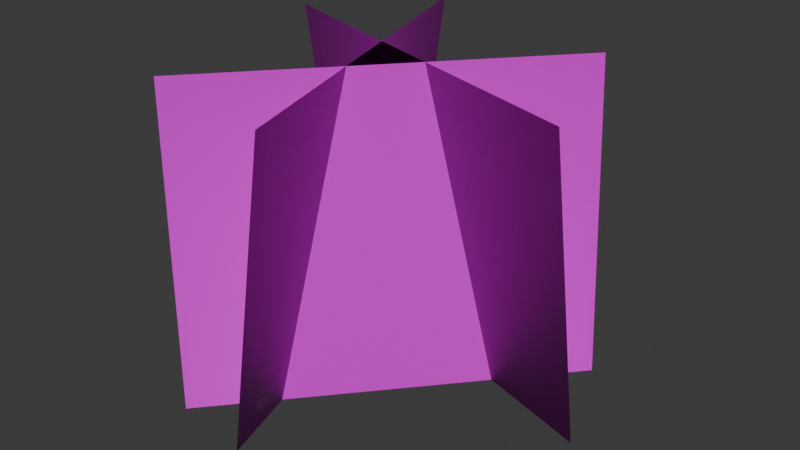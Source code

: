 # Source: gras.blend  (saved by Blender 5.0.119; exported with 4.5.12 LTS)
import bpy
from mathutils import Matrix  # noqa: F401  (used for matrix-valued properties, if any)

bpy.ops.wm.read_factory_settings(use_empty=True)
scene = bpy.context.scene
scene.name = 'Scene'

# ---- collections
col_collection = bpy.data.collections.new('Collection'); scene.collection.children.link(col_collection)

# ---- images (referenced by path relative to the original .blend; pixels are not part of the script)
import os
ASSET_DIR = os.environ.get("B2B_ASSET_DIR", "")  # directory of the original .blend (textures are referenced by path, not embedded)
HERE = os.path.dirname(os.path.abspath(__file__))  # packed textures are extracted next to this script under _unpacked/

def load_image(name, relpath, width, height, colorspace="sRGB"):
    """Load a texture the original file referenced (path relative to the .blend, or extracted next to this script)."""
    p = next((c for c in (os.path.join(HERE, relpath), os.path.join(ASSET_DIR, relpath)) if relpath and os.path.exists(c)), "")
    if p:
        img = bpy.data.images.load(p, check_existing=True)
        img.name = name
    else:  # same state as the original file: an image datablock whose file is absent (Cycles renders it pink)
        img = bpy.data.images.new(name, width, height)
        img.source = "FILE"
        img.filepath = "//" + (relpath or name)
    img.colorspace_settings.name = colorspace
    return img
img_gras_mono_png = load_image('gras-mono.png', 'gras-mono.png', 1024, 1024, 'sRGB')

# ---- materials (node trees are filled in below, after node groups)
mat_material_001 = bpy.data.materials.new('Material.001')

# ---- material node trees
mat_material_001.use_nodes = True; mat_material_001.node_tree.nodes.clear()
_N = mat_material_001.node_tree.nodes; _L = mat_material_001.node_tree.links
n0 = _N.new('ShaderNodeOutputMaterial'); n0.name = 'Material Output'; n0.location = (30, 173)
n1 = _N.new('ShaderNodeBsdfPrincipled'); n1.name = 'Principled BSDF'; n1.location = (-370, 173)
n2 = _N.new('ShaderNodeTexImage'); n2.name = 'Image Texture'; n2.location = (-660, 153)
n2.image = img_gras_mono_png
_L.new(n1.outputs[0], n0.inputs[0])
_L.new(n2.outputs[0], n1.inputs[0])
_L.new(n2.outputs[1], n1.inputs[4])
n0.is_active_output = True

# ---- world
world_world = bpy.data.worlds.new('World'); scene.world = world_world
world_world.use_nodes = True; world_world.node_tree.nodes.clear()
_N = world_world.node_tree.nodes; _L = world_world.node_tree.links
n0 = _N.new('ShaderNodeOutputWorld'); n0.name = 'World Output'; n0.location = (200, 100)
n1 = _N.new('ShaderNodeBackground'); n1.name = 'Background'; n1.location = (-200, 100)
n1.inputs[0].default_value = (0.05088, 0.05088, 0.05088, 1.0)
_L.new(n1.outputs[0], n0.inputs[0])
n0.is_active_output = True
world_world.color = (0.05088, 0.05088, 0.05088)
world_world.sun_shadow_jitter_overblur = 0.0

# ---- meshes
me_plane = bpy.data.meshes.new('Plane')
me_plane.from_pydata([(2.283e-08, -0.0133, 0.0), (2.283e-08, 0.01407, 0.0), (-2.283e-08, -0.006776, 0.1179), (-2.283e-08, 0.004757, 0.1023), (-2.283e-08, 0.004466, 0.1998)], [], [(2, 3, 0), (1, 0, 3), (3, 2, 4)])
_uv = me_plane.uv_layers.new(name='UVMap')
_uv.uv.foreach_set('vector', [0.0, 0.0, 0.0, 0.0, 0.0, 0.0, 0.0, 0.0, 0.0, 0.0, 0.0, 0.0, 0.0, 0.0, 0.0, 0.0, 0.0, 0.0])
me_plane.update()
me_plane.normals_split_custom_set([tuple(v) for v in zip(*[iter([-3.133e-07, -0.007034, 1.0, -3.133e-07, -0.00708, 1.0, -3.134e-07, -0.006963, 1.0, -4.027e-07, -0.007026, 1.0, -4.027e-07, -0.007068, 1.0, -4.027e-07, -0.007163, 1.0, -1.192e-08, -0.007024, 1.0, -1.192e-08, -0.007083, 1.0, -1.192e-08, -0.007078, 1.0])] * 3)])
me_plane_001 = bpy.data.meshes.new('Plane.001')
me_plane_001.from_pydata([(-0.05743, -0.1223, 0.1984), (-0.03829, -0.139, 8.655e-10), (0.1067, 0.06629, 0.1984), (0.1258, 0.04964, 1.05e-09), (-0.03321, 0.09931, 0.1984), (-0.05751, 0.09199, 0.0), (0.03893, -0.1401, 0.1984), (0.01463, -0.1474, 0.0), (0.1469, -0.04492, 0.1984), (0.1543, -0.02067, 0.0), (-0.0921, 0.02857, 0.1984), (-0.08464, 0.05282, 0.0)], [], [(0, 1, 3, 2), (4, 5, 7, 6), (8, 9, 11, 10)])
_uv = me_plane_001.uv_layers.new(name='UVMap')
_uv.uv.foreach_set('vector', [-5.96e-08, 0.75, 0.0, -5.96e-08, 1.0, 0.0, 1.0, 0.75, -5.96e-08, 0.75, 0.0, -5.96e-08, 1.0, 0.0, 1.0, 0.75, -5.96e-08, 0.75, 0.0, -5.96e-08, 1.0, 0.0, 1.0, 0.75])
me_plane_001.materials.append(mat_material_001)
me_plane_001.update()
me_plane_001.normals_split_custom_set([tuple(v) for v in zip(*[iter([0.01193, 0.02564, 0.9996, 0.007573, 0.02788, 0.9996, -0.02532, -0.009911, 0.9996, -0.02231, -0.01377, 0.9997, 0.007037, -0.02072, 0.9998, 0.0116, -0.01842, 0.9998, -0.002848, 0.0296, 0.9996, -0.008042, 0.02921, 0.9995, -0.03076, 0.009308, 0.9995, -0.03091, 0.004032, 0.9995, 0.01697, -0.01068, 0.9998, 0.01923, -0.00606, 0.9998])] * 3)])

# ---- objects
ob_plane = bpy.data.objects.new('Plane', me_plane)
ob_gras_quads = bpy.data.objects.new('gras-quads', me_plane_001)

# ---- transforms, parenting, visibility, modifiers, constraints
ob_plane.location = (0.0, 0.0, 0.0)
ob_gras_quads.location = (0.0, 0.0, 0.0)

# ---- collection membership
col_collection.objects.link(ob_plane)
col_collection.objects.link(ob_gras_quads)

# ---- scene / render settings (as saved in the file)
scene.frame_start = 1; scene.frame_end = 250; scene.frame_set(1)
scene.render.engine = 'BLENDER_EEVEE_NEXT'
scene.render.film_transparent = True
scene.render.bake_bias = 0.0
scene.render.bake_samples = 0
scene.cycles.sampling_pattern = 'TABULATED_SOBOL'
scene.eevee.use_volume_custom_range = False
bpy.context.view_layer.update()

# ---- added for rendering (the .blend has no active camera and no usable light): camera, sun
cam_auto = bpy.data.cameras.new('AutoCamera')
cam_auto.lens = 50.0
cam_auto.sensor_width = 36.0
cam_auto.clip_end = 1000.0
ob_auto_camera = bpy.data.objects.new('AutoCamera', cam_auto)
scene.collection.objects.link(ob_auto_camera)
ob_auto_camera.location = (0.402895, -0.470176, 0.397307)
ob_auto_camera.rotation_euler = (1.09748, -7.21219e-08, 0.694738)
scene.camera = ob_auto_camera
light_auto_sun = bpy.data.lights.new('AutoSun', 'SUN')
light_auto_sun.energy = 3.0
light_auto_sun.angle = 0.0523599
ob_auto_sun = bpy.data.objects.new('AutoSun', light_auto_sun)
scene.collection.objects.link(ob_auto_sun)
ob_auto_sun.rotation_euler = (0.872665, 0.174533, 0.523599)
bpy.context.view_layer.update()
